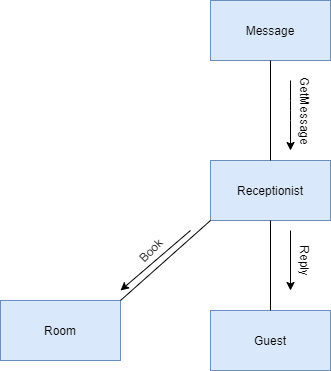

The diagram above was exported from draw.io. Its source (the exported page's mxGraphModel, read from the mxfile embedded in the PNG):
<mxGraphModel dx="868" dy="433" grid="1" gridSize="10" guides="1" tooltips="1" connect="1" arrows="1" fold="1" page="1" pageScale="1" pageWidth="850" pageHeight="1100" math="0" shadow="0">
  <root>
    <mxCell id="0" />
    <mxCell id="1" parent="0" />
    <mxCell id="OcUX22Wmt4VglKY6QtJq-1" value="Receptionist" style="rounded=0;whiteSpace=wrap;html=1;fillColor=#dae8fc;strokeColor=#6c8ebf;" parent="1" vertex="1">
      <mxGeometry x="330" y="240" width="120" height="60" as="geometry" />
    </mxCell>
    <mxCell id="OcUX22Wmt4VglKY6QtJq-2" value="Message" style="rounded=0;whiteSpace=wrap;html=1;fillColor=#dae8fc;strokeColor=#6c8ebf;" parent="1" vertex="1">
      <mxGeometry x="330" y="80" width="120" height="60" as="geometry" />
    </mxCell>
    <mxCell id="OcUX22Wmt4VglKY6QtJq-3" value="Guest" style="rounded=0;whiteSpace=wrap;html=1;fillColor=#dae8fc;strokeColor=#6c8ebf;" parent="1" vertex="1">
      <mxGeometry x="330" y="390" width="120" height="60" as="geometry" />
    </mxCell>
    <mxCell id="OcUX22Wmt4VglKY6QtJq-4" value="Room" style="rounded=0;whiteSpace=wrap;html=1;fillColor=#dae8fc;strokeColor=#6c8ebf;" parent="1" vertex="1">
      <mxGeometry x="120" y="380" width="120" height="60" as="geometry" />
    </mxCell>
    <mxCell id="OcUX22Wmt4VglKY6QtJq-6" value="" style="endArrow=none;html=1;exitX=0.5;exitY=0;exitDx=0;exitDy=0;entryX=0.5;entryY=1;entryDx=0;entryDy=0;" parent="1" source="OcUX22Wmt4VglKY6QtJq-1" target="OcUX22Wmt4VglKY6QtJq-2" edge="1">
      <mxGeometry width="50" height="50" relative="1" as="geometry">
        <mxPoint x="340" y="230" as="sourcePoint" />
        <mxPoint x="390" y="180" as="targetPoint" />
      </mxGeometry>
    </mxCell>
    <mxCell id="OcUX22Wmt4VglKY6QtJq-7" value="" style="endArrow=classic;html=1;" parent="1" edge="1">
      <mxGeometry width="50" height="50" relative="1" as="geometry">
        <mxPoint x="410" y="160" as="sourcePoint" />
        <mxPoint x="410" y="230" as="targetPoint" />
        <Array as="points">
          <mxPoint x="410" y="190" />
        </Array>
      </mxGeometry>
    </mxCell>
    <mxCell id="OcUX22Wmt4VglKY6QtJq-8" value="GetMessage" style="text;html=1;align=center;verticalAlign=middle;resizable=0;points=[];autosize=1;rotation=90;" parent="1" vertex="1">
      <mxGeometry x="380" y="180" width="90" height="20" as="geometry" />
    </mxCell>
    <mxCell id="OcUX22Wmt4VglKY6QtJq-9" value="" style="endArrow=none;html=1;exitX=0.5;exitY=0;exitDx=0;exitDy=0;entryX=0.5;entryY=1;entryDx=0;entryDy=0;" parent="1" source="OcUX22Wmt4VglKY6QtJq-3" target="OcUX22Wmt4VglKY6QtJq-1" edge="1">
      <mxGeometry width="50" height="50" relative="1" as="geometry">
        <mxPoint x="380" y="340" as="sourcePoint" />
        <mxPoint x="430" y="290" as="targetPoint" />
      </mxGeometry>
    </mxCell>
    <mxCell id="OcUX22Wmt4VglKY6QtJq-10" value="" style="endArrow=classic;html=1;" parent="1" edge="1">
      <mxGeometry width="50" height="50" relative="1" as="geometry">
        <mxPoint x="410" y="310" as="sourcePoint" />
        <mxPoint x="410" y="370" as="targetPoint" />
      </mxGeometry>
    </mxCell>
    <mxCell id="OcUX22Wmt4VglKY6QtJq-11" value="Reply" style="text;html=1;align=center;verticalAlign=middle;resizable=0;points=[];autosize=1;rotation=90;" parent="1" vertex="1">
      <mxGeometry x="400" y="330" width="50" height="20" as="geometry" />
    </mxCell>
    <mxCell id="OcUX22Wmt4VglKY6QtJq-13" value="" style="endArrow=none;html=1;exitX=1;exitY=0;exitDx=0;exitDy=0;entryX=0;entryY=1;entryDx=0;entryDy=0;" parent="1" source="OcUX22Wmt4VglKY6QtJq-4" target="OcUX22Wmt4VglKY6QtJq-1" edge="1">
      <mxGeometry width="50" height="50" relative="1" as="geometry">
        <mxPoint x="290" y="340" as="sourcePoint" />
        <mxPoint x="340" y="290" as="targetPoint" />
      </mxGeometry>
    </mxCell>
    <mxCell id="OcUX22Wmt4VglKY6QtJq-14" value="" style="endArrow=classic;html=1;" parent="1" edge="1">
      <mxGeometry width="50" height="50" relative="1" as="geometry">
        <mxPoint x="310" y="310" as="sourcePoint" />
        <mxPoint x="240" y="370" as="targetPoint" />
      </mxGeometry>
    </mxCell>
    <mxCell id="OcUX22Wmt4VglKY6QtJq-15" value="Book" style="text;html=1;align=center;verticalAlign=middle;resizable=0;points=[];autosize=1;rotation=-45;" parent="1" vertex="1">
      <mxGeometry x="250" y="320" width="40" height="20" as="geometry" />
    </mxCell>
  </root>
</mxGraphModel>